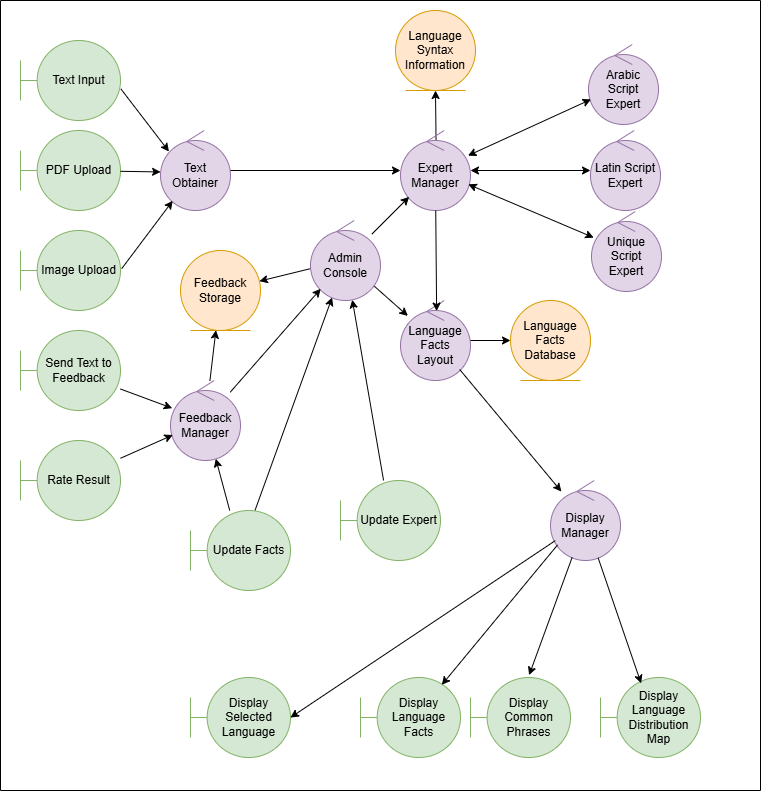

The diagram above was exported from draw.io. Its source (the exported page's mxGraphModel, read from the mxfile embedded in the PNG):
<mxGraphModel dx="945" dy="643" grid="1" gridSize="10" guides="1" tooltips="1" connect="1" arrows="1" fold="1" page="1" pageScale="1" pageWidth="850" pageHeight="1100" math="0" shadow="0">
  <root>
    <mxCell id="0" />
    <mxCell id="1" parent="0" />
    <mxCell id="0OKzUAgFPtl0oQlzSb0e-4" value="" style="swimlane;startSize=0;" parent="1" vertex="1">
      <mxGeometry x="40" width="760" height="790" as="geometry" />
    </mxCell>
    <mxCell id="WPFc23CYrDESLP1vXN_C-15" value="Text Input" style="shape=umlBoundary;whiteSpace=wrap;html=1;fillColor=#d5e8d4;strokeColor=#82b366;" parent="0OKzUAgFPtl0oQlzSb0e-4" vertex="1">
      <mxGeometry x="20" y="40" width="100" height="80" as="geometry" />
    </mxCell>
    <mxCell id="WPFc23CYrDESLP1vXN_C-14" value="PDF Upload" style="shape=umlBoundary;whiteSpace=wrap;html=1;fillColor=#d5e8d4;strokeColor=#82b366;" parent="0OKzUAgFPtl0oQlzSb0e-4" vertex="1">
      <mxGeometry x="20" y="130" width="100" height="80" as="geometry" />
    </mxCell>
    <mxCell id="WPFc23CYrDESLP1vXN_C-13" value="Image Upload" style="shape=umlBoundary;whiteSpace=wrap;html=1;fillColor=#d5e8d4;strokeColor=#82b366;" parent="0OKzUAgFPtl0oQlzSb0e-4" vertex="1">
      <mxGeometry x="20" y="230" width="100" height="80" as="geometry" />
    </mxCell>
    <mxCell id="WPFc23CYrDESLP1vXN_C-17" value="Display Selected Language" style="shape=umlBoundary;whiteSpace=wrap;html=1;fillColor=#d5e8d4;strokeColor=#82b366;" parent="0OKzUAgFPtl0oQlzSb0e-4" vertex="1">
      <mxGeometry x="190" y="677" width="100" height="80" as="geometry" />
    </mxCell>
    <mxCell id="WPFc23CYrDESLP1vXN_C-16" value="Display Language Facts" style="shape=umlBoundary;whiteSpace=wrap;html=1;fillColor=#d5e8d4;strokeColor=#82b366;" parent="0OKzUAgFPtl0oQlzSb0e-4" vertex="1">
      <mxGeometry x="360" y="677" width="100" height="80" as="geometry" />
    </mxCell>
    <mxCell id="WPFc23CYrDESLP1vXN_C-18" value="Display Common Phrases" style="shape=umlBoundary;whiteSpace=wrap;html=1;fillColor=#d5e8d4;strokeColor=#82b366;" parent="0OKzUAgFPtl0oQlzSb0e-4" vertex="1">
      <mxGeometry x="470" y="677" width="100" height="80" as="geometry" />
    </mxCell>
    <mxCell id="WPFc23CYrDESLP1vXN_C-19" value="Display Language Distribution Map" style="shape=umlBoundary;whiteSpace=wrap;html=1;fillColor=#d5e8d4;strokeColor=#82b366;" parent="0OKzUAgFPtl0oQlzSb0e-4" vertex="1">
      <mxGeometry x="600" y="677" width="100" height="80" as="geometry" />
    </mxCell>
    <mxCell id="WPFc23CYrDESLP1vXN_C-39" value="Display Manager" style="ellipse;shape=umlControl;whiteSpace=wrap;html=1;fillColor=#e1d5e7;strokeColor=#9673a6;" parent="0OKzUAgFPtl0oQlzSb0e-4" vertex="1">
      <mxGeometry x="550" y="480" width="70" height="80" as="geometry" />
    </mxCell>
    <mxCell id="WPFc23CYrDESLP1vXN_C-62" style="rounded=0;orthogonalLoop=1;jettySize=auto;html=1;entryX=0.406;entryY=0.073;entryDx=0;entryDy=0;entryPerimeter=0;" parent="0OKzUAgFPtl0oQlzSb0e-4" source="WPFc23CYrDESLP1vXN_C-39" target="WPFc23CYrDESLP1vXN_C-19" edge="1">
      <mxGeometry relative="1" as="geometry" />
    </mxCell>
    <mxCell id="WPFc23CYrDESLP1vXN_C-59" style="rounded=0;orthogonalLoop=1;jettySize=auto;html=1;entryX=0.999;entryY=0.501;entryDx=0;entryDy=0;entryPerimeter=0;" parent="0OKzUAgFPtl0oQlzSb0e-4" source="WPFc23CYrDESLP1vXN_C-39" target="WPFc23CYrDESLP1vXN_C-17" edge="1">
      <mxGeometry relative="1" as="geometry" />
    </mxCell>
    <mxCell id="WPFc23CYrDESLP1vXN_C-60" style="rounded=0;orthogonalLoop=1;jettySize=auto;html=1;entryX=0.813;entryY=0.092;entryDx=0;entryDy=0;entryPerimeter=0;exitX=0.101;exitY=0.805;exitDx=0;exitDy=0;exitPerimeter=0;" parent="0OKzUAgFPtl0oQlzSb0e-4" source="WPFc23CYrDESLP1vXN_C-39" target="WPFc23CYrDESLP1vXN_C-16" edge="1">
      <mxGeometry relative="1" as="geometry" />
    </mxCell>
    <mxCell id="WPFc23CYrDESLP1vXN_C-61" style="rounded=0;orthogonalLoop=1;jettySize=auto;html=1;entryX=0.586;entryY=-0.029;entryDx=0;entryDy=0;entryPerimeter=0;" parent="0OKzUAgFPtl0oQlzSb0e-4" source="WPFc23CYrDESLP1vXN_C-39" target="WPFc23CYrDESLP1vXN_C-18" edge="1">
      <mxGeometry relative="1" as="geometry" />
    </mxCell>
    <mxCell id="V_lByp7L5EJVAWtt9yE5-3" value="&lt;div&gt;Latin Script Expert&lt;/div&gt;" style="ellipse;shape=umlControl;whiteSpace=wrap;html=1;fillColor=#e1d5e7;strokeColor=#9673a6;" parent="0OKzUAgFPtl0oQlzSb0e-4" vertex="1">
      <mxGeometry x="590" y="130" width="70" height="80" as="geometry" />
    </mxCell>
    <mxCell id="V_lByp7L5EJVAWtt9yE5-7" value="&lt;div&gt;Unique Script Expert&lt;/div&gt;" style="ellipse;shape=umlControl;whiteSpace=wrap;html=1;fillColor=#e1d5e7;strokeColor=#9673a6;" parent="0OKzUAgFPtl0oQlzSb0e-4" vertex="1">
      <mxGeometry x="591" y="211" width="70" height="80" as="geometry" />
    </mxCell>
    <mxCell id="21YXQJrvIiSQl4QS_hoc-4" style="rounded=0;orthogonalLoop=1;jettySize=auto;html=1;" edge="1" parent="0OKzUAgFPtl0oQlzSb0e-4" source="WPFc23CYrDESLP1vXN_C-43" target="21YXQJrvIiSQl4QS_hoc-1">
      <mxGeometry relative="1" as="geometry" />
    </mxCell>
    <mxCell id="WPFc23CYrDESLP1vXN_C-43" value="Update Expert" style="shape=umlBoundary;whiteSpace=wrap;html=1;fillColor=#d5e8d4;strokeColor=#82b366;" parent="0OKzUAgFPtl0oQlzSb0e-4" vertex="1">
      <mxGeometry x="340" y="480" width="100" height="80" as="geometry" />
    </mxCell>
    <mxCell id="MygogXaF3do8Z7mCuoEu-4" value="Language Syntax Information" style="ellipse;shape=umlEntity;whiteSpace=wrap;html=1;fillColor=#ffe6cc;strokeColor=#d79b00;" parent="0OKzUAgFPtl0oQlzSb0e-4" vertex="1">
      <mxGeometry x="395" y="10" width="80" height="80" as="geometry" />
    </mxCell>
    <mxCell id="21YXQJrvIiSQl4QS_hoc-5" style="rounded=0;orthogonalLoop=1;jettySize=auto;html=1;" edge="1" parent="0OKzUAgFPtl0oQlzSb0e-4" source="MygogXaF3do8Z7mCuoEu-6" target="21YXQJrvIiSQl4QS_hoc-1">
      <mxGeometry relative="1" as="geometry" />
    </mxCell>
    <mxCell id="21YXQJrvIiSQl4QS_hoc-10" style="rounded=0;orthogonalLoop=1;jettySize=auto;html=1;" edge="1" parent="0OKzUAgFPtl0oQlzSb0e-4" source="MygogXaF3do8Z7mCuoEu-6" target="21YXQJrvIiSQl4QS_hoc-2">
      <mxGeometry relative="1" as="geometry" />
    </mxCell>
    <mxCell id="MygogXaF3do8Z7mCuoEu-6" value="Update Facts" style="shape=umlBoundary;whiteSpace=wrap;html=1;fillColor=#d5e8d4;strokeColor=#82b366;" parent="0OKzUAgFPtl0oQlzSb0e-4" vertex="1">
      <mxGeometry x="190" y="510" width="100" height="80" as="geometry" />
    </mxCell>
    <mxCell id="WPFc23CYrDESLP1vXN_C-22" value="&lt;div&gt;Text Obtainer&lt;/div&gt;" style="ellipse;shape=umlControl;whiteSpace=wrap;html=1;fillColor=#e1d5e7;strokeColor=#9673a6;" parent="0OKzUAgFPtl0oQlzSb0e-4" vertex="1">
      <mxGeometry x="160" y="130" width="70" height="80" as="geometry" />
    </mxCell>
    <mxCell id="WPFc23CYrDESLP1vXN_C-49" style="rounded=0;orthogonalLoop=1;jettySize=auto;html=1;exitX=1.012;exitY=0.477;exitDx=0;exitDy=0;exitPerimeter=0;" parent="0OKzUAgFPtl0oQlzSb0e-4" source="WPFc23CYrDESLP1vXN_C-13" target="WPFc23CYrDESLP1vXN_C-22" edge="1">
      <mxGeometry relative="1" as="geometry" />
    </mxCell>
    <mxCell id="WPFc23CYrDESLP1vXN_C-46" style="rounded=0;orthogonalLoop=1;jettySize=auto;html=1;entryX=0.121;entryY=0.263;entryDx=0;entryDy=0;entryPerimeter=0;exitX=1.003;exitY=0.604;exitDx=0;exitDy=0;exitPerimeter=0;" parent="0OKzUAgFPtl0oQlzSb0e-4" source="WPFc23CYrDESLP1vXN_C-15" target="WPFc23CYrDESLP1vXN_C-22" edge="1">
      <mxGeometry relative="1" as="geometry" />
    </mxCell>
    <mxCell id="WPFc23CYrDESLP1vXN_C-48" style="rounded=0;orthogonalLoop=1;jettySize=auto;html=1;entryX=0.001;entryY=0.518;entryDx=0;entryDy=0;entryPerimeter=0;" parent="0OKzUAgFPtl0oQlzSb0e-4" source="WPFc23CYrDESLP1vXN_C-14" target="WPFc23CYrDESLP1vXN_C-22" edge="1">
      <mxGeometry relative="1" as="geometry" />
    </mxCell>
    <mxCell id="MygogXaF3do8Z7mCuoEu-9" style="rounded=0;orthogonalLoop=1;jettySize=auto;html=1;exitX=0.509;exitY=0.233;exitDx=0;exitDy=0;exitPerimeter=0;" parent="0OKzUAgFPtl0oQlzSb0e-4" source="V_lByp7L5EJVAWtt9yE5-1" target="MygogXaF3do8Z7mCuoEu-4" edge="1">
      <mxGeometry relative="1" as="geometry" />
    </mxCell>
    <mxCell id="V_lByp7L5EJVAWtt9yE5-1" value="Expert Manager" style="ellipse;shape=umlControl;whiteSpace=wrap;html=1;fillColor=#e1d5e7;strokeColor=#9673a6;" parent="0OKzUAgFPtl0oQlzSb0e-4" vertex="1">
      <mxGeometry x="400" y="130" width="70" height="80" as="geometry" />
    </mxCell>
    <mxCell id="V_lByp7L5EJVAWtt9yE5-8" style="rounded=0;orthogonalLoop=1;jettySize=auto;html=1;" parent="0OKzUAgFPtl0oQlzSb0e-4" source="WPFc23CYrDESLP1vXN_C-22" target="V_lByp7L5EJVAWtt9yE5-1" edge="1">
      <mxGeometry relative="1" as="geometry" />
    </mxCell>
    <mxCell id="eeHLQjjryDhKLj1gUwux-2" style="rounded=0;orthogonalLoop=1;jettySize=auto;html=1;startArrow=classic;startFill=1;" parent="0OKzUAgFPtl0oQlzSb0e-4" source="V_lByp7L5EJVAWtt9yE5-1" target="V_lByp7L5EJVAWtt9yE5-3" edge="1">
      <mxGeometry relative="1" as="geometry" />
    </mxCell>
    <mxCell id="eeHLQjjryDhKLj1gUwux-3" style="rounded=0;orthogonalLoop=1;jettySize=auto;html=1;startArrow=classic;startFill=1;" parent="0OKzUAgFPtl0oQlzSb0e-4" source="V_lByp7L5EJVAWtt9yE5-1" target="V_lByp7L5EJVAWtt9yE5-7" edge="1">
      <mxGeometry relative="1" as="geometry" />
    </mxCell>
    <mxCell id="V_lByp7L5EJVAWtt9yE5-2" value="&lt;div&gt;Arabic Script Expert&lt;/div&gt;" style="ellipse;shape=umlControl;whiteSpace=wrap;html=1;fillColor=#e1d5e7;strokeColor=#9673a6;" parent="0OKzUAgFPtl0oQlzSb0e-4" vertex="1">
      <mxGeometry x="588" y="44" width="70" height="80" as="geometry" />
    </mxCell>
    <mxCell id="eeHLQjjryDhKLj1gUwux-1" style="rounded=0;orthogonalLoop=1;jettySize=auto;html=1;startArrow=classic;startFill=1;" parent="0OKzUAgFPtl0oQlzSb0e-4" source="V_lByp7L5EJVAWtt9yE5-1" target="V_lByp7L5EJVAWtt9yE5-2" edge="1">
      <mxGeometry relative="1" as="geometry" />
    </mxCell>
    <mxCell id="V_lByp7L5EJVAWtt9yE5-4" value="Language Facts Layout" style="ellipse;shape=umlControl;whiteSpace=wrap;html=1;fillColor=#e1d5e7;strokeColor=#9673a6;" parent="0OKzUAgFPtl0oQlzSb0e-4" vertex="1">
      <mxGeometry x="400" y="300" width="70" height="80" as="geometry" />
    </mxCell>
    <mxCell id="MygogXaF3do8Z7mCuoEu-1" style="rounded=0;orthogonalLoop=1;jettySize=auto;html=1;entryX=0.516;entryY=0.132;entryDx=0;entryDy=0;entryPerimeter=0;" parent="0OKzUAgFPtl0oQlzSb0e-4" source="V_lByp7L5EJVAWtt9yE5-1" target="V_lByp7L5EJVAWtt9yE5-4" edge="1">
      <mxGeometry relative="1" as="geometry" />
    </mxCell>
    <mxCell id="MygogXaF3do8Z7mCuoEu-5" style="rounded=0;orthogonalLoop=1;jettySize=auto;html=1;" parent="0OKzUAgFPtl0oQlzSb0e-4" source="V_lByp7L5EJVAWtt9yE5-4" target="WPFc23CYrDESLP1vXN_C-39" edge="1">
      <mxGeometry relative="1" as="geometry" />
    </mxCell>
    <mxCell id="WPFc23CYrDESLP1vXN_C-32" value="Language Facts Database" style="ellipse;shape=umlEntity;whiteSpace=wrap;html=1;fillColor=#ffe6cc;strokeColor=#d79b00;" parent="0OKzUAgFPtl0oQlzSb0e-4" vertex="1">
      <mxGeometry x="510" y="300" width="80" height="80" as="geometry" />
    </mxCell>
    <mxCell id="V_lByp7L5EJVAWtt9yE5-6" style="rounded=0;orthogonalLoop=1;jettySize=auto;html=1;entryX=0;entryY=0.5;entryDx=0;entryDy=0;startArrow=none;startFill=0;" parent="0OKzUAgFPtl0oQlzSb0e-4" source="V_lByp7L5EJVAWtt9yE5-4" target="WPFc23CYrDESLP1vXN_C-32" edge="1">
      <mxGeometry relative="1" as="geometry" />
    </mxCell>
    <mxCell id="21YXQJrvIiSQl4QS_hoc-14" style="rounded=0;orthogonalLoop=1;jettySize=auto;html=1;" edge="1" parent="0OKzUAgFPtl0oQlzSb0e-4" source="21YXQJrvIiSQl4QS_hoc-1" target="21YXQJrvIiSQl4QS_hoc-7">
      <mxGeometry relative="1" as="geometry" />
    </mxCell>
    <mxCell id="21YXQJrvIiSQl4QS_hoc-15" style="rounded=0;orthogonalLoop=1;jettySize=auto;html=1;" edge="1" parent="0OKzUAgFPtl0oQlzSb0e-4" source="21YXQJrvIiSQl4QS_hoc-1" target="V_lByp7L5EJVAWtt9yE5-4">
      <mxGeometry relative="1" as="geometry" />
    </mxCell>
    <mxCell id="21YXQJrvIiSQl4QS_hoc-16" style="rounded=0;orthogonalLoop=1;jettySize=auto;html=1;" edge="1" parent="0OKzUAgFPtl0oQlzSb0e-4" source="21YXQJrvIiSQl4QS_hoc-1" target="V_lByp7L5EJVAWtt9yE5-1">
      <mxGeometry relative="1" as="geometry" />
    </mxCell>
    <mxCell id="21YXQJrvIiSQl4QS_hoc-1" value="Admin Console" style="ellipse;shape=umlControl;whiteSpace=wrap;html=1;fillColor=#e1d5e7;strokeColor=#9673a6;" vertex="1" parent="0OKzUAgFPtl0oQlzSb0e-4">
      <mxGeometry x="310" y="220" width="70" height="80" as="geometry" />
    </mxCell>
    <mxCell id="21YXQJrvIiSQl4QS_hoc-9" style="rounded=0;orthogonalLoop=1;jettySize=auto;html=1;" edge="1" parent="0OKzUAgFPtl0oQlzSb0e-4" source="21YXQJrvIiSQl4QS_hoc-2" target="21YXQJrvIiSQl4QS_hoc-1">
      <mxGeometry relative="1" as="geometry" />
    </mxCell>
    <mxCell id="21YXQJrvIiSQl4QS_hoc-13" style="rounded=0;orthogonalLoop=1;jettySize=auto;html=1;" edge="1" parent="0OKzUAgFPtl0oQlzSb0e-4" source="21YXQJrvIiSQl4QS_hoc-2" target="21YXQJrvIiSQl4QS_hoc-7">
      <mxGeometry relative="1" as="geometry" />
    </mxCell>
    <mxCell id="21YXQJrvIiSQl4QS_hoc-2" value="Feedback Manager" style="ellipse;shape=umlControl;whiteSpace=wrap;html=1;fillColor=#e1d5e7;strokeColor=#9673a6;" vertex="1" parent="0OKzUAgFPtl0oQlzSb0e-4">
      <mxGeometry x="170" y="380" width="70" height="80" as="geometry" />
    </mxCell>
    <mxCell id="21YXQJrvIiSQl4QS_hoc-6" style="rounded=0;orthogonalLoop=1;jettySize=auto;html=1;" edge="1" parent="0OKzUAgFPtl0oQlzSb0e-4" source="21YXQJrvIiSQl4QS_hoc-3" target="21YXQJrvIiSQl4QS_hoc-2">
      <mxGeometry relative="1" as="geometry" />
    </mxCell>
    <mxCell id="21YXQJrvIiSQl4QS_hoc-3" value="Send Text to Feedback" style="shape=umlBoundary;whiteSpace=wrap;html=1;fillColor=#d5e8d4;strokeColor=#82b366;" vertex="1" parent="0OKzUAgFPtl0oQlzSb0e-4">
      <mxGeometry x="20" y="330" width="100" height="80" as="geometry" />
    </mxCell>
    <mxCell id="21YXQJrvIiSQl4QS_hoc-7" value="Feedback Storage" style="ellipse;shape=umlEntity;whiteSpace=wrap;html=1;fillColor=#ffe6cc;strokeColor=#d79b00;" vertex="1" parent="0OKzUAgFPtl0oQlzSb0e-4">
      <mxGeometry x="180" y="250" width="80" height="80" as="geometry" />
    </mxCell>
    <mxCell id="21YXQJrvIiSQl4QS_hoc-11" style="rounded=0;orthogonalLoop=1;jettySize=auto;html=1;" edge="1" parent="0OKzUAgFPtl0oQlzSb0e-4" source="21YXQJrvIiSQl4QS_hoc-8" target="21YXQJrvIiSQl4QS_hoc-2">
      <mxGeometry relative="1" as="geometry" />
    </mxCell>
    <mxCell id="21YXQJrvIiSQl4QS_hoc-8" value="Rate Result" style="shape=umlBoundary;whiteSpace=wrap;html=1;fillColor=#d5e8d4;strokeColor=#82b366;" vertex="1" parent="0OKzUAgFPtl0oQlzSb0e-4">
      <mxGeometry x="20" y="440" width="100" height="80" as="geometry" />
    </mxCell>
  </root>
</mxGraphModel>